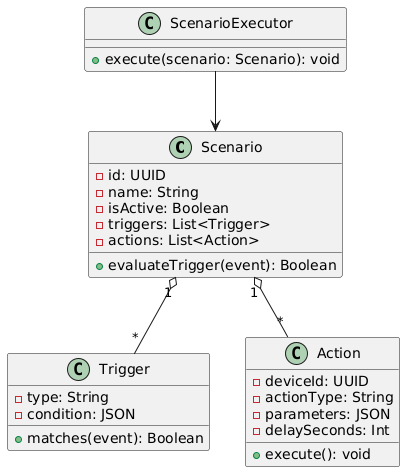

The diagram above was rendered by PlantUML. Its source (embedded in the PNG):
@startuml
class Scenario {
  - id: UUID
  - name: String
  - isActive: Boolean
  - triggers: List<Trigger>
  - actions: List<Action>
  + evaluateTrigger(event): Boolean
}

class Trigger {
  - type: String
  - condition: JSON
  + matches(event): Boolean
}

class Action {
  - deviceId: UUID
  - actionType: String
  - parameters: JSON
  - delaySeconds: Int
  + execute(): void
}

class ScenarioExecutor {
  + execute(scenario: Scenario): void
}

Scenario "1" o-- "*" Trigger
Scenario "1" o-- "*" Action
ScenarioExecutor --> Scenario
@enduml